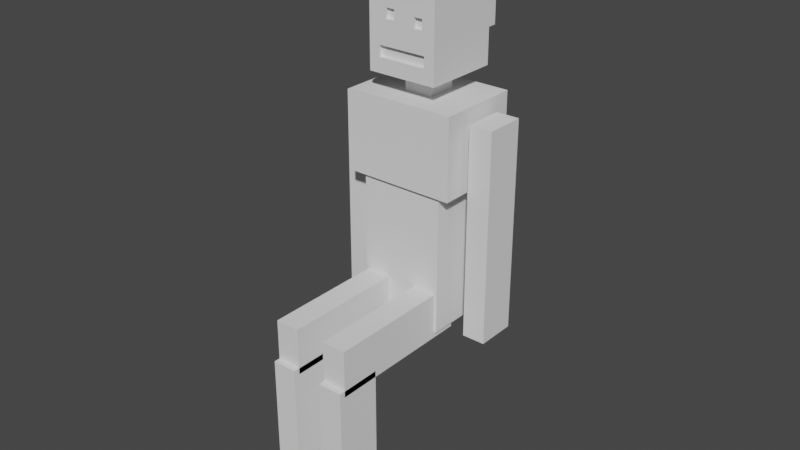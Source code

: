 # Source: Punk.blend  (saved by Blender 2.92.15; exported with 4.5.12 LTS)
import bpy
from mathutils import Matrix  # noqa: F401  (used for matrix-valued properties, if any)

bpy.ops.wm.read_factory_settings(use_empty=True)
scene = bpy.context.scene
scene.name = 'Scene'

# ---- collections
col_character = bpy.data.collections.new('Character'); scene.collection.children.link(col_character)

# ---- world
world_world = bpy.data.worlds.new('World'); scene.world = world_world
world_world.use_nodes = True; world_world.node_tree.nodes.clear()
_N = world_world.node_tree.nodes; _L = world_world.node_tree.links
n0 = _N.new('ShaderNodeOutputWorld'); n0.name = 'World Output'; n0.location = (300, 300)
n1 = _N.new('ShaderNodeBackground'); n1.name = 'Background'; n1.location = (10, 300)
n1.inputs[0].default_value = (0.05088, 0.05088, 0.05088, 1.0)
_L.new(n1.outputs[0], n0.inputs[0])
n0.is_active_output = True
world_world.color = (0.05088, 0.05088, 0.05088)
world_world.use_sun_shadow = False
world_world.sun_shadow_jitter_overblur = 0.0

# ---- meshes
me_cube = bpy.data.meshes.new('Cube')
me_cube.from_pydata([(-0.4936, 0.2898, 5.56), (0.4797, 0.2898, 5.56), (-0.4936, 0.541, 5.407), (-0.4936, 0.541, 6.511), (0.4797, 0.541, 5.407), (0.4797, 0.541, 6.511), (-0.4936, -0.5257, 5.407), (-0.4936, -0.5257, 6.511), (0.4797, -0.5257, 5.407), (0.4797, -0.5257, 6.511), (0.4797, -0.5257, 5.959), (-0.006952, -0.5257, 5.407), (-0.006951, -0.5257, 6.511), (-0.4936, -0.5257, 5.959), (0.4797, -0.5257, 5.959), (-0.006951, -0.5257, 6.511), (-0.4936, -0.5257, 6.511), (-0.4936, -0.5257, 5.959), (0.4797, -0.5257, 6.511), (-0.006951, -0.5257, 5.959), (-0.1162, -0.5257, 6.23), (-0.2379, -0.5257, 6.23), (-0.2379, -0.5257, 6.092), (-0.1162, -0.5257, 6.092), (0.4797, -0.5257, 5.959), (0.4797, -0.5257, 6.511), (-0.006951, -0.5257, 6.511), (-0.006951, -0.5257, 5.959), (0.4797, -0.5257, 6.511), (0.4797, -0.5257, 5.959), (-0.006951, -0.5257, 6.511), (-0.006951, -0.5257, 5.959), (0.2999, -0.5257, 6.193), (0.2999, -0.5257, 6.055), (0.1783, -0.5257, 6.193), (0.1783, -0.5257, 6.055), (-0.006951, -0.5257, 5.607), (0.3337, -0.5257, 5.607), (-0.3476, -0.5257, 5.607), (0.3337, -0.5257, 5.759), (-0.006951, -0.5257, 5.759), (-0.3476, -0.5257, 5.759), (-0.1162, -0.4803, 6.23), (-0.2379, -0.4803, 6.23), (-0.2379, -0.4803, 6.092), (-0.1162, -0.4803, 6.092), (0.2999, -0.5257, 6.193), (0.2999, -0.5257, 6.055), (0.1783, -0.5257, 6.193), (0.1783, -0.5257, 6.055), (0.2999, -0.4724, 6.193), (0.2999, -0.4724, 6.055), (0.1783, -0.4724, 6.193), (0.1783, -0.4724, 6.055), (-0.1162, -0.4803, 6.23), (-0.2379, -0.4803, 6.23), (-0.2379, -0.4803, 6.092), (-0.1162, -0.4803, 6.092), (-0.006951, -0.4724, 5.607), (0.3337, -0.4724, 5.607), (-0.3476, -0.4724, 5.607), (0.3337, -0.4724, 5.759), (-0.006951, -0.4724, 5.759), (-0.3476, -0.4724, 5.759), (1.143, 0.2835, 3.496), (1.143, 0.2835, 2.036), (0.8228, 0.2835, 3.496), (0.8228, 0.2835, 2.036), (1.143, -0.2682, 3.496), (1.143, -0.2682, 2.036), (0.8228, -0.2682, 3.496), (0.8228, -0.2682, 2.036), (0.1999, -1.672, -0.2725), (0.1999, -1.672, 2.097), (0.5405, -1.672, -0.2725), (0.5405, -1.672, 2.097), (0.1999, -2.312, -0.2725), (0.1999, -2.312, 2.097), (0.5405, -2.312, -0.2725), (0.5405, -2.312, 2.097), (-0.7881, 0.2835, 4.955), (-0.7881, 0.2835, 3.496), (-1.108, 0.2835, 4.955), (-1.108, 0.2835, 3.496), (-0.7881, -0.2682, 4.955), (-0.7881, -0.2682, 3.496), (-1.108, -0.2682, 4.955), (-1.108, -0.2682, 3.496), (-0.5544, -1.672, -0.2725), (-0.5544, -1.672, 2.097), (-0.2138, -1.672, -0.2725), (-0.2138, -1.672, 2.097), (-0.5544, -2.312, -0.2725), (-0.5544, -2.312, 2.097), (-0.2138, -2.312, -0.2725), (-0.2138, -2.312, 2.097), (-0.5909, 0.541, 2.097), (-0.5909, 0.541, 3.062), (0.577, 0.541, 2.097), (0.577, 0.541, 3.062), (-0.5909, -0.5257, 2.097), (-0.5909, -0.5257, 3.062), (0.577, -0.5257, 2.097), (0.577, -0.5257, 3.062), (-0.5909, 0.541, 3.062), (-0.5909, 0.541, 4.097), (0.577, 0.541, 3.062), (0.577, 0.541, 4.097), (-0.5909, -0.5257, 3.062), (-0.5909, -0.5257, 4.097), (0.577, -0.5257, 3.062), (0.577, -0.5257, 4.097), (-0.2016, 0.221, 4.8), (-0.2016, 0.221, 5.462), (0.1877, 0.221, 4.8), (0.1877, 0.221, 5.462), (-0.2016, -0.2057, 4.8), (-0.2016, -0.2057, 5.462), (0.1877, -0.2057, 4.8), (0.1877, -0.2057, 5.462), (1.143, 0.2835, 4.955), (1.143, 0.2835, 3.496), (0.8228, 0.2835, 4.955), (0.8228, 0.2835, 3.496), (1.143, -0.2682, 4.955), (1.143, -0.2682, 3.496), (0.8228, -0.2682, 4.955), (0.8228, -0.2682, 3.496), (0.1999, -2.227, 2.011), (0.1999, -0.1579, 2.011), (0.5405, -2.227, 2.011), (0.5405, -0.1579, 2.011), (0.1999, -2.227, 2.651), (0.1999, -0.1579, 2.651), (0.5405, -2.227, 2.651), (0.5405, -0.1579, 2.651), (-0.7881, 0.2835, 3.496), (-0.7881, 0.2835, 2.036), (-1.108, 0.2835, 3.496), (-1.108, 0.2835, 2.036), (-0.7881, -0.2682, 3.496), (-0.7881, -0.2682, 2.036), (-1.108, -0.2682, 3.496), (-1.108, -0.2682, 2.036), (-0.5544, -2.227, 2.011), (-0.5544, -0.1579, 2.011), (-0.2138, -2.227, 2.011), (-0.2138, -0.1579, 2.011), (-0.5544, -2.227, 2.651), (-0.5544, -0.1579, 2.651), (-0.2138, -2.227, 2.651), (-0.2138, -0.1579, 2.651), (-0.7661, 0.5943, 4.028), (-0.7661, 0.5943, 5.131), (0.7522, 0.5943, 4.028), (0.7522, 0.5943, 5.131), (-0.7661, -0.579, 4.028), (-0.7661, -0.579, 5.131), (0.7522, -0.579, 4.028), (0.7522, -0.579, 5.131), (0.1364, 1.156, 7.265), (0.1364, 1.156, 5.707), (0.1364, -0.4016, 7.265), (0.1364, -0.4016, 5.707), (-0.1364, 1.156, 7.265), (-0.1364, 1.156, 5.707), (-0.1364, -0.4016, 7.265), (-0.1364, -0.4016, 5.707)], [(0, 1)], [(2, 3, 5, 4), (4, 5, 9, 10, 8), (6, 13, 7, 3, 2), (4, 8, 11, 6, 2), (9, 5, 3, 7, 12), (7, 13, 17, 16), (38, 36, 58, 60), (12, 7, 16, 15), (17, 19, 23, 22), (29, 28, 32, 33), (9, 12, 15, 18), (10, 9, 18, 14), (20, 21, 43, 42), (15, 16, 21, 20), (19, 15, 20, 23), (16, 17, 22, 21), (26, 27, 31, 30), (18, 25, 24, 14), (15, 26, 25, 18), (19, 27, 26, 15), (14, 24, 27, 19), (24, 25, 28, 29), (27, 24, 29, 31), (25, 26, 30, 28), (35, 33, 47, 49), (31, 29, 33, 35), (28, 30, 34, 32), (30, 31, 35, 34), (13, 6, 17), (14, 19, 40, 39), (8, 10, 14), (8, 14, 39, 37), (6, 11, 36, 38), (17, 6, 38, 41), (11, 8, 37, 36), (19, 17, 41, 40), (42, 43, 55, 54), (23, 20, 42, 45), (21, 22, 44, 43), (22, 23, 45, 44), (49, 47, 51, 53), (32, 34, 48, 46), (34, 35, 49, 48), (33, 32, 46, 47), (51, 50, 52, 53), (46, 48, 52, 50), (48, 49, 53, 52), (47, 46, 50, 51), (57, 54, 55, 56), (45, 42, 54, 57), (43, 44, 56, 55), (44, 45, 57, 56), (58, 59, 61, 62, 63, 60), (39, 40, 62, 61), (36, 37, 59, 58), (37, 39, 61, 59), (41, 38, 60, 63), (40, 41, 63, 62), (64, 65, 67, 66), (66, 67, 71, 70), (70, 71, 69, 68), (68, 69, 65, 64), (66, 70, 68, 64), (71, 67, 65, 69), (72, 73, 75, 74), (74, 75, 79, 78), (78, 79, 77, 76), (76, 77, 73, 72), (74, 78, 76, 72), (79, 75, 73, 77), (80, 81, 83, 82), (82, 83, 87, 86), (86, 87, 85, 84), (84, 85, 81, 80), (82, 86, 84, 80), (87, 83, 81, 85), (88, 89, 91, 90), (90, 91, 95, 94), (94, 95, 93, 92), (92, 93, 89, 88), (90, 94, 92, 88), (95, 91, 89, 93), (96, 97, 99, 98), (98, 99, 103, 102), (102, 103, 101, 100), (100, 101, 97, 96), (98, 102, 100, 96), (103, 99, 97, 101), (104, 105, 107, 106), (106, 107, 111, 110), (110, 111, 109, 108), (108, 109, 105, 104), (106, 110, 108, 104), (111, 107, 105, 109), (112, 113, 115, 114), (114, 115, 119, 118), (118, 119, 117, 116), (116, 117, 113, 112), (114, 118, 116, 112), (119, 115, 113, 117), (120, 121, 123, 122), (122, 123, 127, 126), (126, 127, 125, 124), (124, 125, 121, 120), (122, 126, 124, 120), (127, 123, 121, 125), (128, 129, 131, 130), (130, 131, 135, 134), (134, 135, 133, 132), (132, 133, 129, 128), (130, 134, 132, 128), (135, 131, 129, 133), (136, 137, 139, 138), (138, 139, 143, 142), (142, 143, 141, 140), (140, 141, 137, 136), (138, 142, 140, 136), (143, 139, 137, 141), (144, 145, 147, 146), (146, 147, 151, 150), (150, 151, 149, 148), (148, 149, 145, 144), (146, 150, 148, 144), (151, 147, 145, 149), (152, 153, 155, 154), (154, 155, 159, 158), (156, 157, 153, 152), (154, 158, 156, 152), (159, 155, 153, 157), (159, 157, 156, 158), (160, 164, 166, 162), (165, 161, 163, 167), (163, 162, 166, 167), (161, 160, 162, 163), (165, 164, 160, 161), (167, 166, 164, 165)])
_uv = me_cube.uv_layers.new(name='UVMap')
_uv.uv.foreach_set('vector', [0.6916, 0.06198, 0.6916, 0.06198, 0.6916, 0.06198, 0.6916, 0.06198, 0.6916, 0.06198, 0.6916, 0.06198, 0.6916, 0.06198, 0.6916, 0.06198, 0.6916, 0.06198, 0.6916, 0.06198, 0.6916, 0.06198, 0.6916, 0.06198, 0.6916, 0.06198, 0.6916, 0.06198, 0.6916, 0.06198, 0.6916, 0.06198, 0.6916, 0.06198, 0.6916, 0.06198, 0.6916, 0.06198, 0.6916, 0.06198, 0.6916, 0.06198, 0.6916, 0.06198, 0.6916, 0.06198, 0.6916, 0.06198, 0.6916, 0.06198, 0.6916, 0.06198, 0.6916, 0.06198, 0.6916, 0.06198, 0.6916, 0.06198, 0.6916, 0.06198, 0.6916, 0.06198, 0.6916, 0.06198, 0.6916, 0.06198, 0.6916, 0.06198, 0.6916, 0.06198, 0.6916, 0.06198, 0.6916, 0.06198, 0.6916, 0.06198, 0.6916, 0.06198, 0.6916, 0.06198, 0.6916, 0.06198, 0.6916, 0.06198, 0.6916, 0.06198, 0.6916, 0.06198, 0.6916, 0.06198, 0.6916, 0.06198, 0.6916, 0.06198, 0.6916, 0.06198, 0.6916, 0.06198, 0.6916, 0.06198, 0.6916, 0.06198, 0.6916, 0.06198, 0.6916, 0.06198, 0.6916, 0.06198, 0.6916, 0.06198, 0.6916, 0.06198, 0.6916, 0.06198, 0.6916, 0.06198, 0.6916, 0.06198, 0.6916, 0.06198, 0.6916, 0.06198, 0.6916, 0.06198, 0.6916, 0.06198, 0.6916, 0.06198, 0.6916, 0.06198, 0.6916, 0.06198, 0.6916, 0.06198, 0.6916, 0.06198, 0.6916, 0.06198, 0.6916, 0.06198, 0.6916, 0.06198, 0.6916, 0.06198, 0.6916, 0.06198, 0.6916, 0.06198, 0.6916, 0.06198, 0.6916, 0.06198, 0.6916, 0.06198, 0.6916, 0.06198, 0.6916, 0.06198, 0.6916, 0.06198, 0.6916, 0.06198, 0.6916, 0.06198, 0.6916, 0.06198, 0.6916, 0.06198, 0.6916, 0.06198, 0.6916, 0.06198, 0.6916, 0.06198, 0.6916, 0.06198, 0.6916, 0.06198, 0.6916, 0.06198, 0.6916, 0.06198, 0.6916, 0.06198, 0.6916, 0.06198, 0.6916, 0.06198, 0.6916, 0.06198, 0.6916, 0.06198, 0.6916, 0.06198, 0.6916, 0.06198, 0.6916, 0.06198, 0.6916, 0.06198, 0.6916, 0.06198, 0.6916, 0.06198, 0.6916, 0.06198, 0.6916, 0.06198, 0.6916, 0.06198, 0.6916, 0.06198, 0.6916, 0.06198, 0.6916, 0.06198, 0.6916, 0.06198, 0.6916, 0.06198, 0.6916, 0.06198, 0.6916, 0.06198, 0.6916, 0.06198, 0.6916, 0.06198, 0.6916, 0.06198, 0.6916, 0.06198, 0.6916, 0.06198, 0.6916, 0.06198, 0.6916, 0.06198, 0.6916, 0.06198, 0.6916, 0.06198, 0.6916, 0.06198, 0.6916, 0.06198, 0.6916, 0.06198, 0.6916, 0.06198, 0.6916, 0.06198, 0.6916, 0.06198, 0.6916, 0.06198, 0.6916, 0.06198, 0.6916, 0.06198, 0.6916, 0.06198, 0.6916, 0.06198, 0.6916, 0.06198, 0.6916, 0.06198, 0.6916, 0.06198, 0.6916, 0.06198, 0.6916, 0.06198, 0.6916, 0.06198, 0.6916, 0.06198, 0.6916, 0.06198, 0.6916, 0.06198, 0.6916, 0.06198, 0.6916, 0.06198, 0.6916, 0.06198, 0.6916, 0.06198, 0.6916, 0.06198, 0.6916, 0.06198, 0.6916, 0.06198, 0.6916, 0.06198, 0.6916, 0.06198, 0.6916, 0.06198, 0.6916, 0.06198, 0.6916, 0.06198, 0.6916, 0.06198, 0.6916, 0.06198, 0.6916, 0.06198, 0.6916, 0.06198, 0.6916, 0.06198, 0.6916, 0.06198, 0.6916, 0.06198, 0.6916, 0.06198, 0.6916, 0.06198, 0.6916, 0.06198, 0.6916, 0.06198, 0.6916, 0.06198, 0.6916, 0.06198, 0.6916, 0.06198, 0.6916, 0.06198, 0.6916, 0.06198, 0.6916, 0.06198, 0.6916, 0.06198, 0.6916, 0.06198, 0.6916, 0.06198, 0.6916, 0.06198, 0.6916, 0.06198, 0.6916, 0.06198, 0.6916, 0.06198, 0.6916, 0.06198, 0.9279, 0.9429, 0.9279, 0.9429, 0.9279, 0.9429, 0.9279, 0.9429, 0.6916, 0.06198, 0.6916, 0.06198, 0.6916, 0.06198, 0.6916, 0.06198, 0.6916, 0.06198, 0.6916, 0.06198, 0.6916, 0.06198, 0.6916, 0.06198, 0.6916, 0.06198, 0.6916, 0.06198, 0.6916, 0.06198, 0.6916, 0.06198, 0.9279, 0.9429, 0.9279, 0.9429, 0.9279, 0.9429, 0.9279, 0.9429, 0.6916, 0.06198, 0.6916, 0.06198, 0.6916, 0.06198, 0.6916, 0.06198, 0.6916, 0.06198, 0.6916, 0.06198, 0.6916, 0.06198, 0.6916, 0.06198, 0.6916, 0.06198, 0.6916, 0.06198, 0.6916, 0.06198, 0.6916, 0.06198, 0.9279, 0.9429, 0.9279, 0.9429, 0.9279, 0.9429, 0.9279, 0.9429, 0.9279, 0.9429, 0.9279, 0.9429, 0.6916, 0.06198, 0.6916, 0.06198, 0.6916, 0.06198, 0.6916, 0.06198, 0.6916, 0.06198, 0.6916, 0.06198, 0.6916, 0.06198, 0.6916, 0.06198, 0.6916, 0.06198, 0.6916, 0.06198, 0.6916, 0.06198, 0.6916, 0.06198, 0.6916, 0.06198, 0.6916, 0.06198, 0.6916, 0.06198, 0.6916, 0.06198, 0.6916, 0.06198, 0.6916, 0.06198, 0.6916, 0.06198, 0.6916, 0.06198, 0.1553, 0.8136, 0.1553, 0.8136, 0.1553, 0.8136, 0.1553, 0.8136, 0.1553, 0.8136, 0.1553, 0.8136, 0.1553, 0.8136, 0.1553, 0.8136, 0.1553, 0.8136, 0.1553, 0.8136, 0.1553, 0.8136, 0.1553, 0.8136, 0.1553, 0.8136, 0.1553, 0.8136, 0.1553, 0.8136, 0.1553, 0.8136, 0.6916, 0.06198, 0.6916, 0.06198, 0.6916, 0.06198, 0.6916, 0.06198, 0.6916, 0.06198, 0.6916, 0.06198, 0.6916, 0.06198, 0.6916, 0.06198, 0.9576, 0.9401, 0.9576, 0.9401, 0.9576, 0.9401, 0.9576, 0.9401, 0.9576, 0.9401, 0.9576, 0.9401, 0.9576, 0.9401, 0.9576, 0.9401, 0.9576, 0.9401, 0.9576, 0.9401, 0.9576, 0.9401, 0.9576, 0.9401, 0.9576, 0.9401, 0.9576, 0.9401, 0.9576, 0.9401, 0.9576, 0.9401, 0.9576, 0.9401, 0.9576, 0.9401, 0.9576, 0.9401, 0.9576, 0.9401, 0.9576, 0.9401, 0.9576, 0.9401, 0.9576, 0.9401, 0.9576, 0.9401, 0.1553, 0.8136, 0.1553, 0.8136, 0.1553, 0.8136, 0.1553, 0.8136, 0.1553, 0.8136, 0.1553, 0.8136, 0.1553, 0.8136, 0.1553, 0.8136, 0.1553, 0.8136, 0.1553, 0.8136, 0.1553, 0.8136, 0.1553, 0.8136, 0.1553, 0.8136, 0.1553, 0.8136, 0.1553, 0.8136, 0.1553, 0.8136, 0.1553, 0.8136, 0.1553, 0.8136, 0.1553, 0.8136, 0.1553, 0.8136, 0.6916, 0.06198, 0.6916, 0.06198, 0.6916, 0.06198, 0.6916, 0.06198, 0.9576, 0.9401, 0.9576, 0.9401, 0.9576, 0.9401, 0.9576, 0.9401, 0.9576, 0.9401, 0.9576, 0.9401, 0.9576, 0.9401, 0.9576, 0.9401, 0.9576, 0.9401, 0.9576, 0.9401, 0.9576, 0.9401, 0.9576, 0.9401, 0.9576, 0.9401, 0.9576, 0.9401, 0.9576, 0.9401, 0.9576, 0.9401, 0.9576, 0.9401, 0.9576, 0.9401, 0.9576, 0.9401, 0.9576, 0.9401, 0.9576, 0.9401, 0.9576, 0.9401, 0.9576, 0.9401, 0.9576, 0.9401, 0.9576, 0.9401, 0.9576, 0.9401, 0.9576, 0.9401, 0.9576, 0.9401, 0.9576, 0.9401, 0.9576, 0.9401, 0.9576, 0.9401, 0.9576, 0.9401, 0.9576, 0.9401, 0.9576, 0.9401, 0.9576, 0.9401, 0.9576, 0.9401, 0.9576, 0.9401, 0.9576, 0.9401, 0.9576, 0.9401, 0.9576, 0.9401, 0.9576, 0.9401, 0.9576, 0.9401, 0.9576, 0.9401, 0.9576, 0.9401, 0.6916, 0.06198, 0.6916, 0.06198, 0.6916, 0.06198, 0.6916, 0.06198, 0.4079, 0.7993, 0.4079, 0.7993, 0.4079, 0.7993, 0.4079, 0.7993, 0.4079, 0.7993, 0.4079, 0.7993, 0.4079, 0.7993, 0.4079, 0.7993, 0.4079, 0.7993, 0.4079, 0.7993, 0.4079, 0.7993, 0.4079, 0.7993, 0.4079, 0.7993, 0.4079, 0.7993, 0.4079, 0.7993, 0.4079, 0.7993, 0.6916, 0.06198, 0.6916, 0.06198, 0.6916, 0.06198, 0.6916, 0.06198, 0.6916, 0.06198, 0.6916, 0.06198, 0.6916, 0.06198, 0.6916, 0.06198, 0.6916, 0.06198, 0.6916, 0.06198, 0.6916, 0.06198, 0.6916, 0.06198, 0.6916, 0.06198, 0.6916, 0.06198, 0.6916, 0.06198, 0.6916, 0.06198, 0.6916, 0.06198, 0.6916, 0.06198, 0.6916, 0.06198, 0.6916, 0.06198, 0.6916, 0.06198, 0.6916, 0.06198, 0.6916, 0.06198, 0.6916, 0.06198, 0.6916, 0.06198, 0.6916, 0.06198, 0.6916, 0.06198, 0.6916, 0.06198, 0.6916, 0.06198, 0.6916, 0.06198, 0.6916, 0.06198, 0.6916, 0.06198, 0.1553, 0.8136, 0.1553, 0.8136, 0.1553, 0.8136, 0.1553, 0.8136, 0.1553, 0.8136, 0.1553, 0.8136, 0.1553, 0.8136, 0.1553, 0.8136, 0.1553, 0.8136, 0.1553, 0.8136, 0.1553, 0.8136, 0.1553, 0.8136, 0.1553, 0.8136, 0.1553, 0.8136, 0.1553, 0.8136, 0.1553, 0.8136, 0.1553, 0.8136, 0.1553, 0.8136, 0.1553, 0.8136, 0.1553, 0.8136, 0.6916, 0.06198, 0.6916, 0.06198, 0.6916, 0.06198, 0.6916, 0.06198, 0.9576, 0.9401, 0.9576, 0.9401, 0.9576, 0.9401, 0.9576, 0.9401, 0.9576, 0.9401, 0.9576, 0.9401, 0.9576, 0.9401, 0.9576, 0.9401, 0.965, 0.9388, 0.965, 0.9388, 0.965, 0.9388, 0.965, 0.9388, 0.9576, 0.9401, 0.9576, 0.9401, 0.9576, 0.9401, 0.9576, 0.9401, 0.9576, 0.9401, 0.9576, 0.9401, 0.9576, 0.9401, 0.9576, 0.9401, 0.9576, 0.9401, 0.9576, 0.9401, 0.9576, 0.9401, 0.9576, 0.9401, 0.1553, 0.8136, 0.1553, 0.8136, 0.1553, 0.8136, 0.1553, 0.8136, 0.1553, 0.8136, 0.1553, 0.8136, 0.1553, 0.8136, 0.1553, 0.8136, 0.1553, 0.8136, 0.1553, 0.8136, 0.1553, 0.8136, 0.1553, 0.8136, 0.1553, 0.8136, 0.1553, 0.8136, 0.1553, 0.8136, 0.1553, 0.8136, 0.6916, 0.06198, 0.6916, 0.06198, 0.6916, 0.06198, 0.6916, 0.06198, 0.6916, 0.06198, 0.6916, 0.06198, 0.6916, 0.06198, 0.6916, 0.06198, 0.9576, 0.9401, 0.9576, 0.9401, 0.9576, 0.9401, 0.9576, 0.9401, 0.9576, 0.9401, 0.9576, 0.9401, 0.9576, 0.9401, 0.9576, 0.9401, 0.9576, 0.9401, 0.9576, 0.9401, 0.9576, 0.9401, 0.9576, 0.9401, 0.9576, 0.9401, 0.9576, 0.9401, 0.9576, 0.9401, 0.9576, 0.9401, 0.9576, 0.9401, 0.9576, 0.9401, 0.9576, 0.9401, 0.9576, 0.9401, 0.9576, 0.9401, 0.9576, 0.9401, 0.9576, 0.9401, 0.9576, 0.9401, 0.4079, 0.7993, 0.4079, 0.7993, 0.4079, 0.7993, 0.4079, 0.7993, 0.4079, 0.7993, 0.4079, 0.7993, 0.4079, 0.7993, 0.4079, 0.7993, 0.4079, 0.7993, 0.4079, 0.7993, 0.4079, 0.7993, 0.4079, 0.7993, 0.4079, 0.7993, 0.4079, 0.7993, 0.4079, 0.7993, 0.4079, 0.7993, 0.4079, 0.7993, 0.4079, 0.7993, 0.4079, 0.7993, 0.4079, 0.7993, 0.4079, 0.7993, 0.4079, 0.7993, 0.4079, 0.7993, 0.4079, 0.7993, 0.2923, 0.2861, 0.2923, 0.2861, 0.2923, 0.2861, 0.2923, 0.2861, 0.2923, 0.2861, 0.2923, 0.2861, 0.2923, 0.2861, 0.2923, 0.2861, 0.2923, 0.2861, 0.2923, 0.2861, 0.2923, 0.2861, 0.2923, 0.2861, 0.2923, 0.2861, 0.2923, 0.2861, 0.2923, 0.2861, 0.2923, 0.2861, 0.2923, 0.2861, 0.2923, 0.2861, 0.2923, 0.2861, 0.2923, 0.2861, 0.2923, 0.2861, 0.2923, 0.2861, 0.2923, 0.2861, 0.2923, 0.2861])
_ca = me_cube.color_attributes.new('Col', 'BYTE_COLOR', 'CORNER')
_ca.data.foreach_set('color', [1.0, 1.0, 1.0, 1.0, 1.0, 1.0, 1.0, 1.0, 1.0, 1.0, 1.0, 1.0, 1.0, 1.0, 1.0, 1.0, 1.0, 1.0, 1.0, 1.0, 1.0, 1.0, 1.0, 1.0, 1.0, 1.0, 1.0, 1.0, 1.0, 1.0, 1.0, 1.0, 1.0, 1.0, 1.0, 1.0, 1.0, 1.0, 1.0, 1.0, 1.0, 1.0, 1.0, 1.0, 1.0, 1.0, 1.0, 1.0, 1.0, 1.0, 1.0, 1.0, 1.0, 1.0, 1.0, 1.0, 1.0, 1.0, 1.0, 1.0, 1.0, 1.0, 1.0, 1.0, 1.0, 1.0, 1.0, 1.0, 1.0, 1.0, 1.0, 1.0, 1.0, 1.0, 1.0, 1.0, 1.0, 1.0, 1.0, 1.0, 1.0, 1.0, 1.0, 1.0, 1.0, 1.0, 1.0, 1.0, 1.0, 1.0, 1.0, 1.0, 1.0, 1.0, 1.0, 1.0, 1.0, 1.0, 1.0, 1.0, 1.0, 1.0, 1.0, 1.0, 1.0, 1.0, 1.0, 1.0, 1.0, 1.0, 1.0, 1.0, 1.0, 1.0, 1.0, 1.0, 1.0, 1.0, 1.0, 1.0, 1.0, 1.0, 1.0, 1.0, 1.0, 1.0, 1.0, 1.0, 1.0, 1.0, 1.0, 1.0, 1.0, 1.0, 1.0, 1.0, 1.0, 1.0, 1.0, 1.0, 1.0, 1.0, 1.0, 1.0, 1.0, 1.0, 1.0, 1.0, 1.0, 1.0, 1.0, 1.0, 1.0, 1.0, 1.0, 1.0, 1.0, 1.0, 1.0, 1.0, 1.0, 1.0, 1.0, 1.0, 1.0, 1.0, 1.0, 1.0, 1.0, 1.0, 1.0, 1.0, 1.0, 1.0, 1.0, 1.0, 1.0, 1.0, 1.0, 1.0, 1.0, 1.0, 1.0, 1.0, 1.0, 1.0, 1.0, 1.0, 1.0, 1.0, 1.0, 1.0, 1.0, 1.0, 1.0, 1.0, 1.0, 1.0, 1.0, 1.0, 1.0, 1.0, 1.0, 1.0, 1.0, 1.0, 1.0, 1.0, 1.0, 1.0, 1.0, 1.0, 1.0, 1.0, 1.0, 1.0, 1.0, 1.0, 1.0, 1.0, 1.0, 1.0, 1.0, 1.0, 1.0, 1.0, 1.0, 1.0, 1.0, 1.0, 1.0, 1.0, 1.0, 1.0, 1.0, 1.0, 1.0, 1.0, 1.0, 1.0, 1.0, 1.0, 1.0, 1.0, 1.0, 1.0, 1.0, 1.0, 1.0, 1.0, 1.0, 1.0, 1.0, 1.0, 1.0, 1.0, 1.0, 1.0, 1.0, 1.0, 1.0, 1.0, 1.0, 1.0, 1.0, 1.0, 1.0, 1.0, 1.0, 1.0, 1.0, 1.0, 1.0, 1.0, 1.0, 1.0, 1.0, 1.0, 1.0, 1.0, 1.0, 1.0, 1.0, 1.0, 1.0, 1.0, 1.0, 1.0, 1.0, 1.0, 1.0, 1.0, 1.0, 1.0, 1.0, 1.0, 1.0, 1.0, 1.0, 1.0, 1.0, 1.0, 1.0, 1.0, 1.0, 1.0, 1.0, 1.0, 1.0, 1.0, 1.0, 1.0, 1.0, 1.0, 1.0, 1.0, 1.0, 1.0, 1.0, 1.0, 1.0, 1.0, 1.0, 1.0, 1.0, 1.0, 1.0, 1.0, 1.0, 1.0, 1.0, 1.0, 1.0, 1.0, 1.0, 1.0, 1.0, 1.0, 1.0, 1.0, 1.0, 1.0, 1.0, 1.0, 1.0, 1.0, 1.0, 1.0, 1.0, 1.0, 1.0, 1.0, 1.0, 1.0, 1.0, 1.0, 1.0, 1.0, 1.0, 1.0, 1.0, 1.0, 1.0, 1.0, 1.0, 1.0, 1.0, 1.0, 1.0, 1.0, 1.0, 1.0, 1.0, 1.0, 1.0, 1.0, 1.0, 1.0, 1.0, 1.0, 1.0, 1.0, 1.0, 1.0, 1.0, 1.0, 1.0, 1.0, 1.0, 1.0, 1.0, 1.0, 1.0, 1.0, 1.0, 1.0, 1.0, 1.0, 1.0, 1.0, 1.0, 1.0, 1.0, 1.0, 1.0, 1.0, 1.0, 1.0, 1.0, 1.0, 1.0, 1.0, 1.0, 1.0, 1.0, 1.0, 1.0, 1.0, 1.0, 1.0, 1.0, 1.0, 1.0, 1.0, 1.0, 1.0, 1.0, 1.0, 1.0, 1.0, 1.0, 1.0, 1.0, 1.0, 1.0, 1.0, 1.0, 1.0, 1.0, 1.0, 1.0, 1.0, 1.0, 1.0, 1.0, 1.0, 1.0, 1.0, 1.0, 1.0, 1.0, 1.0, 1.0, 1.0, 1.0, 1.0, 1.0, 1.0, 1.0, 1.0, 1.0, 1.0, 1.0, 1.0, 1.0, 1.0, 1.0, 1.0, 1.0, 1.0, 1.0, 1.0, 1.0, 1.0, 1.0, 1.0, 1.0, 1.0, 1.0, 1.0, 1.0, 1.0, 1.0, 1.0, 1.0, 1.0, 1.0, 1.0, 1.0, 1.0, 1.0, 1.0, 1.0, 1.0, 1.0, 1.0, 1.0, 1.0, 1.0, 1.0, 1.0, 1.0, 1.0, 1.0, 1.0, 1.0, 1.0, 1.0, 1.0, 1.0, 1.0, 1.0, 1.0, 1.0, 1.0, 1.0, 1.0, 1.0, 1.0, 1.0, 1.0, 1.0, 1.0, 1.0, 1.0, 1.0, 1.0, 1.0, 1.0, 1.0, 1.0, 1.0, 1.0, 1.0, 1.0, 1.0, 1.0, 1.0, 1.0, 1.0, 1.0, 1.0, 1.0, 1.0, 1.0, 1.0, 1.0, 1.0, 1.0, 1.0, 1.0, 1.0, 1.0, 1.0, 1.0, 1.0, 1.0, 1.0, 1.0, 1.0, 1.0, 1.0, 1.0, 1.0, 1.0, 1.0, 1.0, 1.0, 1.0, 1.0, 1.0, 1.0, 1.0, 1.0, 1.0, 1.0, 1.0, 1.0, 1.0, 1.0, 1.0, 1.0, 1.0, 1.0, 1.0, 1.0, 1.0, 1.0, 1.0, 1.0, 1.0, 1.0, 1.0, 1.0, 1.0, 1.0, 1.0, 1.0, 1.0, 1.0, 1.0, 1.0, 1.0, 1.0, 1.0, 1.0, 1.0, 1.0, 1.0, 1.0, 1.0, 1.0, 1.0, 1.0, 1.0, 1.0, 1.0, 1.0, 1.0, 1.0, 1.0, 1.0, 1.0, 1.0, 1.0, 1.0, 1.0, 1.0, 1.0, 1.0, 1.0, 1.0, 1.0, 1.0, 1.0, 1.0, 1.0, 1.0, 1.0, 1.0, 1.0, 1.0, 1.0, 1.0, 1.0, 1.0, 1.0, 1.0, 1.0, 1.0, 1.0, 1.0, 1.0, 1.0, 1.0, 1.0, 1.0, 1.0, 1.0, 1.0, 1.0, 1.0, 1.0, 1.0, 1.0, 1.0, 1.0, 1.0, 1.0, 1.0, 1.0, 1.0, 1.0, 1.0, 1.0, 1.0, 1.0, 1.0, 1.0, 1.0, 1.0, 1.0, 1.0, 1.0, 1.0, 1.0, 1.0, 1.0, 1.0, 1.0, 1.0, 1.0, 1.0, 1.0, 1.0, 1.0, 1.0, 1.0, 1.0, 1.0, 1.0, 1.0, 1.0, 1.0, 1.0, 1.0, 1.0, 1.0, 1.0, 1.0, 1.0, 1.0, 1.0, 1.0, 1.0, 1.0, 1.0, 1.0, 1.0, 1.0, 1.0, 1.0, 1.0, 1.0, 1.0, 1.0, 1.0, 1.0, 1.0, 1.0, 1.0, 1.0, 1.0, 1.0, 1.0, 1.0, 1.0, 1.0, 1.0, 1.0, 1.0, 1.0, 1.0, 1.0, 1.0, 1.0, 1.0, 1.0, 1.0, 1.0, 1.0, 1.0, 1.0, 1.0, 1.0, 1.0, 1.0, 1.0, 1.0, 1.0, 1.0, 1.0, 1.0, 1.0, 1.0, 1.0, 1.0, 1.0, 1.0, 1.0, 1.0, 1.0, 1.0, 1.0, 1.0, 1.0, 1.0, 1.0, 1.0, 1.0, 1.0, 1.0, 1.0, 1.0, 1.0, 1.0, 1.0, 1.0, 1.0, 1.0, 1.0, 1.0, 1.0, 1.0, 1.0, 1.0, 1.0, 1.0, 1.0, 1.0, 1.0, 1.0, 1.0, 1.0, 1.0, 1.0, 1.0, 1.0, 1.0, 1.0, 1.0, 1.0, 1.0, 1.0, 1.0, 1.0, 1.0, 1.0, 1.0, 1.0, 1.0, 1.0, 1.0, 1.0, 1.0, 1.0, 1.0, 1.0, 1.0, 1.0, 1.0, 1.0, 1.0, 1.0, 1.0, 1.0, 1.0, 1.0, 1.0, 1.0, 1.0, 1.0, 1.0, 1.0, 1.0, 1.0, 1.0, 1.0, 1.0, 1.0, 1.0, 1.0, 1.0, 1.0, 1.0, 1.0, 1.0, 1.0, 1.0, 1.0, 1.0, 1.0, 1.0, 1.0, 1.0, 1.0, 1.0, 1.0, 1.0, 1.0, 1.0, 1.0, 1.0, 1.0, 1.0, 1.0, 1.0, 1.0, 1.0, 1.0, 1.0, 1.0, 1.0, 1.0, 1.0, 1.0, 1.0, 1.0, 1.0, 1.0, 1.0, 1.0, 1.0, 1.0, 1.0, 1.0, 1.0, 1.0, 1.0, 1.0, 1.0, 1.0, 1.0, 1.0, 1.0, 1.0, 1.0, 1.0, 1.0, 1.0, 1.0, 1.0, 1.0, 1.0, 1.0, 1.0, 1.0, 1.0, 1.0, 1.0, 1.0, 1.0, 1.0, 1.0, 1.0, 1.0, 1.0, 1.0, 1.0, 1.0, 1.0, 1.0, 1.0, 1.0, 1.0, 1.0, 1.0, 1.0, 1.0, 1.0, 1.0, 1.0, 1.0, 1.0, 1.0, 1.0, 1.0, 1.0, 1.0, 1.0, 1.0, 1.0, 1.0, 1.0, 1.0, 1.0, 1.0, 1.0, 1.0, 1.0, 1.0, 1.0, 1.0, 1.0, 1.0, 1.0, 1.0, 1.0, 1.0, 1.0, 1.0, 1.0, 1.0, 1.0, 1.0, 1.0, 1.0, 1.0, 1.0, 1.0, 1.0, 1.0, 1.0, 1.0, 1.0, 1.0, 1.0, 1.0, 1.0, 1.0, 1.0, 1.0, 1.0, 1.0, 1.0, 1.0, 1.0, 1.0, 1.0, 1.0, 1.0, 1.0, 1.0, 1.0, 1.0, 1.0, 1.0, 1.0, 1.0, 1.0, 1.0, 1.0, 1.0, 1.0, 1.0, 1.0, 1.0, 1.0, 1.0, 1.0, 1.0, 1.0, 1.0, 1.0, 1.0, 1.0, 1.0, 1.0, 1.0, 1.0, 1.0, 1.0, 1.0, 1.0, 1.0, 1.0, 1.0, 1.0, 1.0, 1.0, 1.0, 1.0, 1.0, 1.0, 1.0, 1.0, 1.0, 1.0, 1.0, 1.0, 1.0, 1.0, 1.0, 1.0, 1.0, 1.0, 1.0, 1.0, 1.0, 1.0, 1.0, 1.0, 1.0, 1.0, 1.0, 1.0, 1.0, 1.0, 1.0, 1.0, 1.0, 1.0, 1.0, 1.0, 1.0, 1.0, 1.0, 1.0, 1.0, 1.0, 1.0, 1.0, 1.0, 1.0, 1.0, 1.0, 1.0, 1.0, 1.0, 1.0, 1.0, 1.0, 1.0, 1.0, 1.0, 1.0, 1.0, 1.0, 1.0, 1.0, 1.0, 1.0, 1.0, 1.0, 1.0, 1.0, 1.0, 1.0, 1.0, 1.0, 1.0, 1.0, 1.0, 1.0, 1.0, 1.0, 1.0, 1.0, 1.0, 1.0, 1.0, 1.0, 1.0, 1.0, 1.0, 1.0, 1.0, 1.0, 1.0, 1.0, 1.0, 1.0, 1.0, 1.0, 1.0, 1.0, 1.0, 1.0, 1.0, 1.0, 1.0, 1.0, 1.0, 1.0, 1.0, 1.0, 1.0, 1.0, 1.0, 1.0, 1.0, 1.0, 1.0, 1.0, 1.0, 1.0, 1.0, 1.0, 1.0, 1.0, 1.0, 1.0, 1.0, 1.0, 1.0, 1.0, 1.0, 1.0, 1.0, 1.0, 1.0, 1.0, 1.0, 1.0, 1.0, 1.0, 1.0, 1.0, 1.0, 1.0, 1.0, 1.0, 1.0, 1.0, 1.0, 1.0, 1.0, 1.0, 1.0, 1.0, 1.0, 1.0, 1.0, 1.0, 1.0, 1.0, 1.0, 1.0, 1.0, 1.0, 1.0, 1.0, 1.0, 1.0, 1.0, 1.0, 1.0, 1.0, 1.0, 1.0, 1.0, 1.0, 1.0, 1.0, 1.0, 1.0, 1.0, 1.0, 1.0, 1.0, 1.0, 1.0, 1.0, 1.0, 1.0, 1.0, 1.0, 1.0, 1.0, 1.0, 1.0, 1.0, 1.0, 1.0, 1.0, 1.0, 1.0, 1.0, 1.0, 1.0, 1.0, 1.0, 1.0, 1.0, 1.0, 1.0, 1.0, 1.0, 1.0, 1.0, 1.0, 1.0, 1.0, 1.0, 1.0, 1.0, 1.0, 1.0, 1.0, 1.0, 1.0, 1.0, 1.0, 1.0, 1.0, 1.0, 1.0, 1.0, 1.0, 1.0, 1.0, 1.0, 1.0, 1.0, 1.0, 1.0, 1.0, 1.0, 1.0, 1.0, 1.0, 1.0, 1.0, 1.0, 1.0, 1.0, 1.0, 1.0, 1.0, 1.0, 1.0, 1.0, 1.0, 1.0, 1.0, 1.0, 1.0, 1.0, 1.0, 1.0, 1.0, 1.0, 1.0, 1.0, 1.0, 1.0, 1.0, 1.0, 1.0, 1.0, 1.0, 1.0, 1.0, 1.0, 1.0, 1.0, 1.0, 1.0, 1.0, 1.0, 1.0, 1.0, 1.0, 1.0, 1.0, 1.0, 1.0, 1.0, 1.0, 1.0, 1.0, 1.0, 1.0, 1.0, 1.0, 1.0, 1.0, 1.0, 1.0, 1.0, 1.0, 1.0, 1.0, 1.0, 1.0, 1.0, 1.0, 1.0, 1.0, 1.0, 1.0, 1.0, 1.0, 1.0, 1.0, 1.0, 1.0, 1.0, 1.0, 1.0, 1.0, 1.0, 1.0, 1.0, 1.0, 1.0, 1.0, 1.0, 1.0, 1.0, 1.0, 1.0, 1.0, 1.0, 1.0, 1.0, 1.0, 1.0, 1.0, 1.0, 1.0, 1.0, 1.0, 1.0, 1.0, 1.0, 1.0, 1.0, 1.0, 1.0, 1.0, 1.0, 1.0, 1.0, 1.0, 1.0, 1.0, 1.0, 1.0, 1.0, 1.0, 1.0, 1.0, 1.0, 1.0, 1.0, 1.0, 1.0, 1.0, 1.0, 1.0, 1.0, 1.0, 1.0, 1.0, 1.0, 1.0, 1.0, 1.0, 1.0, 1.0, 1.0, 1.0, 1.0, 1.0, 1.0, 1.0, 1.0, 1.0, 1.0, 1.0, 1.0, 1.0, 1.0, 1.0, 1.0, 1.0, 1.0, 1.0, 1.0, 1.0, 1.0, 1.0, 1.0, 1.0, 1.0, 1.0, 1.0, 1.0, 1.0, 1.0, 1.0, 1.0, 1.0, 1.0, 1.0, 1.0, 1.0, 1.0, 1.0, 1.0, 1.0, 1.0, 1.0, 1.0, 1.0, 1.0, 1.0, 1.0, 1.0, 1.0, 1.0, 1.0, 1.0, 1.0, 1.0, 1.0, 1.0, 1.0, 1.0, 1.0, 1.0, 1.0, 1.0, 1.0, 1.0, 1.0, 1.0, 1.0, 1.0, 1.0, 1.0, 1.0, 1.0, 1.0, 1.0, 1.0, 1.0, 1.0, 1.0, 1.0, 1.0, 1.0, 1.0, 1.0, 1.0, 1.0, 1.0, 1.0, 1.0, 1.0, 1.0, 1.0, 1.0, 1.0, 1.0, 1.0, 1.0, 1.0, 1.0, 1.0, 1.0, 1.0, 1.0, 1.0, 1.0, 1.0, 1.0, 1.0, 1.0, 1.0, 1.0, 1.0, 1.0, 1.0, 1.0, 1.0, 1.0, 1.0, 1.0, 1.0, 1.0, 1.0, 1.0, 1.0, 1.0, 1.0, 1.0, 1.0, 1.0, 1.0, 1.0, 1.0, 1.0, 1.0, 1.0, 1.0, 1.0, 1.0, 1.0, 1.0, 1.0, 1.0, 1.0, 1.0, 1.0, 1.0, 1.0, 1.0, 1.0, 1.0, 1.0, 1.0, 1.0, 1.0, 1.0, 1.0, 1.0, 1.0, 1.0, 1.0, 1.0, 1.0, 1.0, 1.0, 1.0, 1.0, 1.0, 1.0, 1.0, 1.0, 1.0, 1.0, 1.0, 1.0, 1.0, 1.0, 1.0, 1.0, 1.0, 1.0, 1.0, 1.0, 1.0, 1.0, 1.0, 1.0, 1.0, 1.0, 1.0, 1.0, 1.0, 1.0, 1.0, 1.0, 1.0, 1.0, 1.0, 1.0, 1.0, 1.0, 1.0, 1.0, 1.0, 1.0, 1.0, 1.0, 1.0, 1.0, 1.0, 1.0, 1.0, 1.0, 1.0, 1.0, 1.0, 1.0, 1.0, 1.0, 1.0, 1.0, 1.0, 1.0, 1.0, 1.0, 1.0, 1.0, 1.0, 1.0, 1.0, 1.0, 1.0, 1.0, 1.0, 1.0, 1.0, 1.0, 1.0, 1.0, 1.0, 1.0, 1.0, 1.0, 1.0, 1.0, 1.0, 1.0, 1.0, 1.0, 1.0, 1.0, 1.0, 1.0, 1.0, 1.0, 1.0, 1.0, 1.0, 1.0, 1.0, 1.0, 1.0, 1.0, 1.0, 1.0, 1.0, 1.0, 1.0, 1.0, 1.0, 1.0, 1.0, 1.0, 1.0, 1.0, 1.0, 1.0, 1.0, 1.0, 1.0, 1.0, 1.0, 1.0, 1.0, 1.0, 1.0, 1.0, 1.0, 1.0, 1.0, 1.0, 1.0, 1.0, 1.0, 1.0, 1.0, 1.0, 1.0, 1.0, 1.0, 1.0, 1.0, 1.0, 1.0, 1.0, 1.0, 1.0, 1.0, 1.0, 1.0, 1.0, 1.0, 1.0, 1.0, 1.0, 1.0, 1.0, 1.0, 1.0, 1.0, 1.0, 1.0, 1.0, 1.0, 1.0, 1.0, 1.0, 1.0, 1.0, 1.0, 1.0, 1.0, 1.0, 1.0, 1.0, 1.0, 1.0, 1.0, 1.0, 1.0, 1.0, 1.0, 1.0, 1.0, 1.0, 1.0, 1.0, 1.0, 1.0, 1.0, 1.0, 1.0, 1.0, 1.0, 1.0, 1.0, 1.0, 1.0, 1.0, 1.0, 1.0, 1.0, 1.0, 1.0, 1.0, 1.0, 1.0, 1.0, 1.0, 1.0, 1.0, 1.0, 1.0, 1.0, 1.0, 1.0, 1.0, 1.0, 1.0, 1.0, 1.0, 1.0, 1.0, 1.0, 1.0, 1.0, 1.0, 1.0, 1.0, 1.0, 1.0, 1.0, 1.0, 1.0, 1.0, 1.0, 1.0, 1.0, 1.0, 1.0, 1.0, 1.0, 1.0, 1.0, 1.0, 1.0, 1.0, 1.0, 1.0, 1.0, 1.0, 1.0, 1.0, 1.0, 1.0, 1.0, 1.0, 1.0, 1.0, 1.0, 1.0, 1.0, 1.0, 1.0, 1.0, 1.0, 1.0, 1.0, 1.0, 1.0, 1.0, 1.0, 1.0, 1.0, 1.0, 1.0, 1.0, 1.0, 1.0, 1.0, 1.0, 1.0, 1.0, 1.0, 1.0, 1.0, 1.0, 1.0, 1.0, 1.0, 1.0, 1.0, 1.0, 1.0, 1.0, 1.0, 1.0, 1.0, 1.0, 1.0, 1.0, 1.0, 1.0, 1.0, 1.0, 1.0, 1.0, 1.0, 1.0, 1.0, 1.0, 1.0, 1.0, 1.0, 1.0, 1.0, 1.0, 1.0, 1.0, 1.0, 1.0, 1.0, 1.0, 1.0, 1.0, 1.0, 1.0, 1.0, 1.0, 1.0, 1.0, 1.0, 1.0, 1.0, 1.0, 1.0, 1.0, 1.0, 1.0, 1.0, 1.0, 1.0, 1.0, 1.0, 1.0, 1.0, 1.0, 1.0, 1.0, 1.0, 1.0, 1.0, 1.0, 1.0, 1.0, 1.0, 1.0, 1.0, 1.0, 1.0, 1.0, 1.0, 1.0, 1.0, 1.0, 1.0, 1.0, 1.0, 1.0, 1.0, 1.0, 1.0, 1.0, 1.0, 1.0, 1.0, 1.0, 1.0, 1.0, 1.0, 1.0, 1.0, 1.0, 1.0, 1.0, 1.0, 1.0, 1.0, 1.0, 1.0, 1.0, 1.0, 1.0, 1.0, 1.0, 1.0, 1.0, 1.0, 1.0, 1.0, 1.0, 1.0, 1.0, 1.0, 1.0, 1.0, 1.0, 1.0, 1.0, 1.0, 1.0, 1.0, 1.0, 1.0, 1.0, 1.0, 1.0, 1.0, 1.0, 1.0, 1.0, 1.0, 1.0, 1.0, 1.0, 1.0, 1.0, 1.0, 1.0, 1.0, 1.0, 1.0, 1.0, 1.0, 1.0, 1.0, 1.0, 1.0, 1.0, 1.0, 1.0, 1.0, 1.0, 1.0, 1.0, 1.0, 1.0, 1.0, 1.0, 1.0, 1.0, 1.0, 1.0, 1.0, 1.0, 1.0, 1.0, 1.0, 1.0, 1.0, 1.0, 1.0, 1.0, 1.0, 1.0, 1.0, 1.0, 1.0, 1.0, 1.0, 1.0, 1.0, 1.0, 1.0, 1.0, 1.0, 1.0, 1.0, 1.0, 1.0, 1.0, 1.0, 1.0, 1.0, 1.0, 1.0, 1.0, 1.0, 1.0, 1.0, 1.0, 1.0, 1.0, 1.0, 1.0, 1.0, 1.0, 1.0, 1.0, 1.0, 1.0, 1.0, 1.0, 1.0, 1.0, 1.0, 1.0, 1.0, 1.0, 1.0, 1.0, 1.0, 1.0, 1.0, 1.0, 1.0, 1.0, 1.0, 1.0, 1.0, 1.0, 1.0, 1.0, 1.0, 1.0, 1.0, 1.0, 1.0, 1.0, 1.0, 1.0, 1.0, 1.0, 1.0, 1.0, 1.0, 1.0, 1.0, 1.0, 1.0, 1.0, 1.0, 1.0, 1.0, 1.0, 1.0, 1.0, 1.0, 1.0, 1.0, 1.0, 1.0, 1.0, 1.0, 1.0, 1.0, 1.0, 1.0, 1.0, 1.0, 1.0, 1.0, 1.0, 1.0, 1.0, 1.0, 1.0, 1.0, 1.0, 1.0, 1.0, 1.0, 1.0, 1.0, 1.0, 1.0, 1.0, 1.0, 1.0, 1.0, 1.0, 1.0, 1.0, 1.0, 1.0, 1.0, 1.0, 1.0, 1.0, 1.0, 1.0, 1.0, 1.0, 1.0, 1.0, 1.0, 1.0, 1.0, 1.0, 1.0, 1.0, 1.0, 1.0, 1.0, 1.0, 1.0, 1.0, 1.0, 1.0, 1.0, 1.0, 1.0])
me_cube.use_remesh_fix_poles = True
me_cube.use_remesh_preserve_attributes = False
me_cube.use_mirror_vertex_groups = False
me_cube.update()

# ---- objects
ob_cube = bpy.data.objects.new('Cube', me_cube)

# ---- transforms, parenting, visibility, modifiers, constraints
ob_cube.location = (0.0, 0.0, 0.0)
ob_cube.lineart.crease_threshold = 0.0

# ---- collection membership
scene.collection.objects.link(ob_cube)

# ---- scene / render settings (as saved in the file)
scene.frame_start = 1; scene.frame_end = 250; scene.frame_set(0)
scene.render.engine = 'BLENDER_EEVEE_NEXT'
scene.cycles.use_denoising = False
scene.cycles.samples = 128
scene.cycles.sampling_pattern = 'TABULATED_SOBOL'
scene.cycles.use_adaptive_sampling = False
scene.cycles.use_light_tree = False
scene.view_settings.view_transform = 'Filmic'
bpy.context.view_layer.update()

# ---- added for rendering (the .blend has no active camera and no usable light): camera, sun
cam_auto = bpy.data.cameras.new('AutoCamera')
cam_auto.lens = 50.0
cam_auto.sensor_width = 36.0
cam_auto.clip_end = 1000.0
ob_auto_camera = bpy.data.objects.new('AutoCamera', cam_auto)
scene.collection.objects.link(ob_auto_camera)
ob_auto_camera.location = (7.9716, -10.1231, 9.8595)
ob_auto_camera.rotation_euler = (1.09748, -7.21219e-08, 0.694738)
scene.camera = ob_auto_camera
light_auto_sun = bpy.data.lights.new('AutoSun', 'SUN')
light_auto_sun.energy = 3.0
light_auto_sun.angle = 0.0523599
ob_auto_sun = bpy.data.objects.new('AutoSun', light_auto_sun)
scene.collection.objects.link(ob_auto_sun)
ob_auto_sun.rotation_euler = (0.872665, 0.174533, 0.523599)
bpy.context.view_layer.update()
